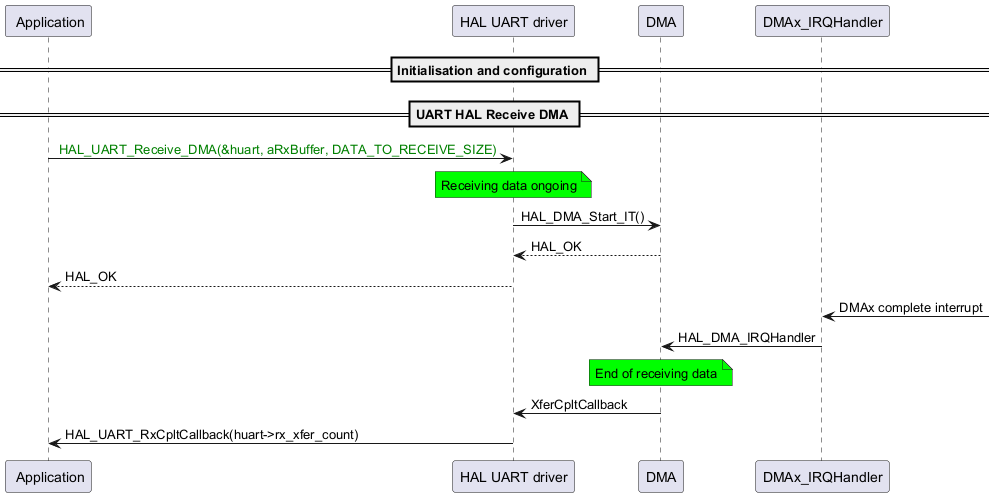

The diagram above was rendered by PlantUML. Its source (embedded in the PNG):
@startuml
participant " Application" as p1
participant "HAL UART driver" as p2
participant "DMA" as p3
participant "DMAx_IRQHandler" as p4

== Initialisation and configuration ==
== UART HAL Receive DMA ==
p1->p2: <color: green> HAL_UART_Receive_DMA(&huart, aRxBuffer, DATA_TO_RECEIVE_SIZE)
note over p2 #00FF00
Receiving data ongoing
end note
p2->p3: HAL_DMA_Start_IT()
p3-->p2: HAL_OK
p2-->p1: HAL_OK

p4<-: DMAx complete interrupt
p4->p3: HAL_DMA_IRQHandler
note over p3 #00FF00
End of receiving data
end note
p3->p2: XferCpltCallback
p2->p1: HAL_UART_RxCpltCallback(huart->rx_xfer_count)
@enduml